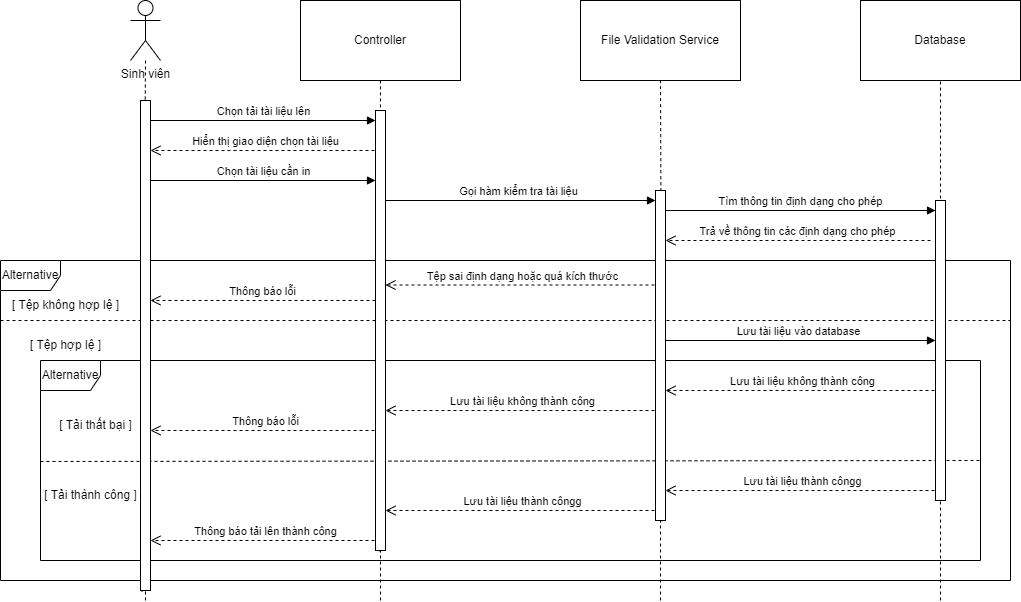

The diagram above was exported from draw.io. Its source (the exported page's mxGraphModel, read from the mxfile embedded in the PNG):
<mxGraphModel dx="2086" dy="531" grid="1" gridSize="10" guides="1" tooltips="1" connect="1" arrows="1" fold="1" page="1" pageScale="1" pageWidth="850" pageHeight="1100" math="0" shadow="0">
  <root>
    <mxCell id="0" />
    <mxCell id="1" parent="0" />
    <mxCell id="pks53fSaY7CfpZPm1C0--1" value="Controller" style="rounded=0;whiteSpace=wrap;html=1;" parent="1" vertex="1">
      <mxGeometry x="80" y="80" width="160" height="80" as="geometry" />
    </mxCell>
    <mxCell id="pks53fSaY7CfpZPm1C0--2" value="File Validation Service" style="rounded=0;whiteSpace=wrap;html=1;" parent="1" vertex="1">
      <mxGeometry x="360" y="80" width="160" height="80" as="geometry" />
    </mxCell>
    <mxCell id="pks53fSaY7CfpZPm1C0--6" value="Sinh viên&lt;div&gt;&lt;br&gt;&lt;/div&gt;" style="shape=umlActor;verticalLabelPosition=bottom;verticalAlign=top;html=1;" parent="1" vertex="1">
      <mxGeometry x="-90" y="80" width="30" height="60" as="geometry" />
    </mxCell>
    <mxCell id="pks53fSaY7CfpZPm1C0--7" value="" style="endArrow=none;dashed=1;html=1;rounded=0;exitX=0.161;exitY=1.002;exitDx=0;exitDy=0;exitPerimeter=0;" parent="1" source="8wOMtndMI-mwwvWEjrzp-16" edge="1">
      <mxGeometry width="50" height="50" relative="1" as="geometry">
        <mxPoint x="-75" y="801" as="sourcePoint" />
        <mxPoint x="-75" y="140" as="targetPoint" />
      </mxGeometry>
    </mxCell>
    <mxCell id="pks53fSaY7CfpZPm1C0--8" value="" style="endArrow=none;dashed=1;html=1;rounded=0;exitX=0.389;exitY=1.002;exitDx=0;exitDy=0;exitPerimeter=0;entryX=0.5;entryY=1;entryDx=0;entryDy=0;" parent="1" source="8wOMtndMI-mwwvWEjrzp-18" target="pks53fSaY7CfpZPm1C0--1" edge="1">
      <mxGeometry width="50" height="50" relative="1" as="geometry">
        <mxPoint x="159.5" y="831" as="sourcePoint" />
        <mxPoint x="159.5" y="170" as="targetPoint" />
      </mxGeometry>
    </mxCell>
    <mxCell id="pks53fSaY7CfpZPm1C0--10" value="" style="endArrow=none;dashed=1;html=1;rounded=0;entryX=0.5;entryY=1;entryDx=0;entryDy=0;exitX=0.659;exitY=1.002;exitDx=0;exitDy=0;exitPerimeter=0;" parent="1" source="8wOMtndMI-mwwvWEjrzp-20" edge="1">
      <mxGeometry width="50" height="50" relative="1" as="geometry">
        <mxPoint x="439.5" y="811" as="sourcePoint" />
        <mxPoint x="440" y="160" as="targetPoint" />
      </mxGeometry>
    </mxCell>
    <mxCell id="me7I0JZEaWp7qqH_eP5L-4" value="Hiển thị giao diện chọn tài liệu" style="html=1;verticalAlign=bottom;endArrow=open;dashed=1;endSize=8;curved=0;rounded=0;" parent="1" target="8wOMtndMI-mwwvWEjrzp-16" edge="1">
      <mxGeometry relative="1" as="geometry">
        <mxPoint x="160" y="230" as="sourcePoint" />
        <mxPoint x="-80" y="230" as="targetPoint" />
      </mxGeometry>
    </mxCell>
    <mxCell id="me7I0JZEaWp7qqH_eP5L-5" value="Chọn tài liệu cần in" style="html=1;verticalAlign=bottom;endArrow=block;curved=0;rounded=0;" parent="1" target="8wOMtndMI-mwwvWEjrzp-18" edge="1">
      <mxGeometry width="80" relative="1" as="geometry">
        <mxPoint x="-70" y="260" as="sourcePoint" />
        <mxPoint x="160" y="260" as="targetPoint" />
      </mxGeometry>
    </mxCell>
    <mxCell id="me7I0JZEaWp7qqH_eP5L-6" value="Gọi hàm kiểm tra tài liệu" style="html=1;verticalAlign=bottom;endArrow=block;curved=0;rounded=0;" parent="1" target="8wOMtndMI-mwwvWEjrzp-20" edge="1">
      <mxGeometry width="80" relative="1" as="geometry">
        <mxPoint x="160" y="280" as="sourcePoint" />
        <mxPoint x="440" y="280" as="targetPoint" />
      </mxGeometry>
    </mxCell>
    <mxCell id="me7I0JZEaWp7qqH_eP5L-7" value="Alternative" style="shape=umlFrame;whiteSpace=wrap;html=1;pointerEvents=0;" parent="1" vertex="1">
      <mxGeometry x="-220" y="340" width="1010" height="320" as="geometry" />
    </mxCell>
    <mxCell id="me7I0JZEaWp7qqH_eP5L-11" value="[ Tệp không hợp lệ&lt;span style=&quot;background-color: initial;&quot;&gt;&amp;nbsp;&lt;/span&gt;&lt;span style=&quot;background-color: initial;&quot;&gt;]&lt;/span&gt;" style="text;html=1;align=center;verticalAlign=middle;resizable=0;points=[];autosize=1;strokeColor=none;fillColor=none;" parent="1" vertex="1">
      <mxGeometry x="-220" y="370" width="130" height="30" as="geometry" />
    </mxCell>
    <mxCell id="p26Mm5hp6H0Ege4YGojb-1" value="Tệp sai định dạng hoặc quá kích thước" style="html=1;verticalAlign=bottom;endArrow=open;dashed=1;endSize=8;curved=0;rounded=0;" parent="1" edge="1">
      <mxGeometry relative="1" as="geometry">
        <mxPoint x="440" y="364.5" as="sourcePoint" />
        <mxPoint x="165" y="364.5" as="targetPoint" />
      </mxGeometry>
    </mxCell>
    <mxCell id="p26Mm5hp6H0Ege4YGojb-5" value="Database" style="rounded=0;whiteSpace=wrap;html=1;" parent="1" vertex="1">
      <mxGeometry x="640" y="80" width="160" height="80" as="geometry" />
    </mxCell>
    <mxCell id="p26Mm5hp6H0Ege4YGojb-6" value="" style="endArrow=none;dashed=1;html=1;rounded=0;entryX=0.5;entryY=1;entryDx=0;entryDy=0;" parent="1" edge="1">
      <mxGeometry width="50" height="50" relative="1" as="geometry">
        <mxPoint x="720" y="680" as="sourcePoint" />
        <mxPoint x="720" y="160" as="targetPoint" />
      </mxGeometry>
    </mxCell>
    <mxCell id="eWx1HdvBnRidxebTYfGV-4" value="" style="endArrow=none;dashed=1;html=1;rounded=0;" parent="1" edge="1">
      <mxGeometry width="50" height="50" relative="1" as="geometry">
        <mxPoint x="-220" y="400" as="sourcePoint" />
        <mxPoint x="790" y="400" as="targetPoint" />
      </mxGeometry>
    </mxCell>
    <mxCell id="8wOMtndMI-mwwvWEjrzp-1" value="Alternative" style="shape=umlFrame;whiteSpace=wrap;html=1;pointerEvents=0;" parent="1" vertex="1">
      <mxGeometry x="-180" y="440" width="940" height="200" as="geometry" />
    </mxCell>
    <mxCell id="8wOMtndMI-mwwvWEjrzp-5" value="[ Tệp hợp lệ&amp;nbsp;&lt;span style=&quot;background-color: initial;&quot;&gt;]&lt;/span&gt;" style="text;html=1;align=center;verticalAlign=middle;resizable=0;points=[];autosize=1;strokeColor=none;fillColor=none;" parent="1" vertex="1">
      <mxGeometry x="-200" y="410" width="90" height="30" as="geometry" />
    </mxCell>
    <mxCell id="8wOMtndMI-mwwvWEjrzp-6" value="[ Tải thất bại ]" style="text;html=1;align=center;verticalAlign=middle;resizable=0;points=[];autosize=1;strokeColor=none;fillColor=none;" parent="1" vertex="1">
      <mxGeometry x="-175" y="490" width="100" height="30" as="geometry" />
    </mxCell>
    <mxCell id="8wOMtndMI-mwwvWEjrzp-7" value="[ Tải thành công ]" style="text;html=1;align=center;verticalAlign=middle;resizable=0;points=[];autosize=1;strokeColor=none;fillColor=none;" parent="1" vertex="1">
      <mxGeometry x="-190" y="560" width="120" height="30" as="geometry" />
    </mxCell>
    <mxCell id="8wOMtndMI-mwwvWEjrzp-8" value="Lưu tài liệu không thành công" style="html=1;verticalAlign=bottom;endArrow=open;dashed=1;endSize=8;curved=0;rounded=0;" parent="1" edge="1">
      <mxGeometry relative="1" as="geometry">
        <mxPoint x="720" y="470" as="sourcePoint" />
        <mxPoint x="445" y="470" as="targetPoint" />
        <Array as="points">
          <mxPoint x="580" y="470" />
        </Array>
      </mxGeometry>
    </mxCell>
    <mxCell id="8wOMtndMI-mwwvWEjrzp-9" value="Lưu tài liệu không thành công" style="html=1;verticalAlign=bottom;endArrow=open;dashed=1;endSize=8;curved=0;rounded=0;" parent="1" edge="1">
      <mxGeometry relative="1" as="geometry">
        <mxPoint x="440" y="490" as="sourcePoint" />
        <mxPoint x="165" y="490" as="targetPoint" />
      </mxGeometry>
    </mxCell>
    <mxCell id="8wOMtndMI-mwwvWEjrzp-10" value="" style="endArrow=none;dashed=1;html=1;rounded=0;entryX=0.998;entryY=0.261;entryDx=0;entryDy=0;entryPerimeter=0;exitX=0;exitY=0.372;exitDx=0;exitDy=0;exitPerimeter=0;" parent="1" edge="1">
      <mxGeometry width="50" height="50" relative="1" as="geometry">
        <mxPoint x="-180" y="541" as="sourcePoint" />
        <mxPoint x="760.0000000000002" y="540" as="targetPoint" />
      </mxGeometry>
    </mxCell>
    <mxCell id="8wOMtndMI-mwwvWEjrzp-11" value="Thông báo lỗi" style="html=1;verticalAlign=bottom;endArrow=open;dashed=1;endSize=8;curved=0;rounded=0;" parent="1" edge="1">
      <mxGeometry relative="1" as="geometry">
        <mxPoint x="160" y="510" as="sourcePoint" />
        <mxPoint x="-70" y="510" as="targetPoint" />
      </mxGeometry>
    </mxCell>
    <mxCell id="8wOMtndMI-mwwvWEjrzp-12" value="Lưu tài liệu thành côngg" style="html=1;verticalAlign=bottom;endArrow=open;dashed=1;endSize=8;curved=0;rounded=0;" parent="1" target="8wOMtndMI-mwwvWEjrzp-20" edge="1">
      <mxGeometry relative="1" as="geometry">
        <mxPoint x="720" y="570" as="sourcePoint" />
        <mxPoint x="440" y="570" as="targetPoint" />
        <Array as="points">
          <mxPoint x="580" y="570" />
        </Array>
      </mxGeometry>
    </mxCell>
    <mxCell id="8wOMtndMI-mwwvWEjrzp-13" value="Lưu tài liệu thành côngg" style="html=1;verticalAlign=bottom;endArrow=open;dashed=1;endSize=8;curved=0;rounded=0;" parent="1" target="8wOMtndMI-mwwvWEjrzp-18" edge="1">
      <mxGeometry relative="1" as="geometry">
        <mxPoint x="440" y="590" as="sourcePoint" />
        <mxPoint x="160" y="590" as="targetPoint" />
      </mxGeometry>
    </mxCell>
    <mxCell id="8wOMtndMI-mwwvWEjrzp-14" value="Thông báo tải lên thành công" style="html=1;verticalAlign=bottom;endArrow=open;dashed=1;endSize=8;curved=0;rounded=0;" parent="1" target="8wOMtndMI-mwwvWEjrzp-16" edge="1">
      <mxGeometry relative="1" as="geometry">
        <mxPoint x="160" y="620" as="sourcePoint" />
        <mxPoint x="-80" y="620" as="targetPoint" />
      </mxGeometry>
    </mxCell>
    <mxCell id="8wOMtndMI-mwwvWEjrzp-15" value="Lưu tài liệu vào database" style="html=1;verticalAlign=bottom;endArrow=block;curved=0;rounded=0;" parent="1" edge="1">
      <mxGeometry width="80" relative="1" as="geometry">
        <mxPoint x="440" y="420" as="sourcePoint" />
        <mxPoint x="715" y="420" as="targetPoint" />
      </mxGeometry>
    </mxCell>
    <mxCell id="8wOMtndMI-mwwvWEjrzp-16" value="" style="html=1;points=[[0,0,0,0,5],[0,1,0,0,-5],[1,0,0,0,5],[1,1,0,0,-5]];perimeter=orthogonalPerimeter;outlineConnect=0;targetShapes=umlLifeline;portConstraint=eastwest;newEdgeStyle={&quot;curved&quot;:0,&quot;rounded&quot;:0};" parent="1" vertex="1">
      <mxGeometry x="-80" y="180" width="10" height="490" as="geometry" />
    </mxCell>
    <mxCell id="8wOMtndMI-mwwvWEjrzp-19" value="" style="endArrow=none;dashed=1;html=1;rounded=0;entryX=0.5;entryY=1;entryDx=0;entryDy=0;" parent="1" target="8wOMtndMI-mwwvWEjrzp-18" edge="1">
      <mxGeometry width="50" height="50" relative="1" as="geometry">
        <mxPoint x="160" y="680" as="sourcePoint" />
        <mxPoint x="160" y="160" as="targetPoint" />
      </mxGeometry>
    </mxCell>
    <mxCell id="8wOMtndMI-mwwvWEjrzp-18" value="" style="html=1;points=[[0,0,0,0,5],[0,1,0,0,-5],[1,0,0,0,5],[1,1,0,0,-5]];perimeter=orthogonalPerimeter;outlineConnect=0;targetShapes=umlLifeline;portConstraint=eastwest;newEdgeStyle={&quot;curved&quot;:0,&quot;rounded&quot;:0};" parent="1" vertex="1">
      <mxGeometry x="155" y="190" width="10" height="440" as="geometry" />
    </mxCell>
    <mxCell id="8wOMtndMI-mwwvWEjrzp-21" value="" style="endArrow=none;dashed=1;html=1;rounded=0;entryX=0.5;entryY=1;entryDx=0;entryDy=0;" parent="1" target="8wOMtndMI-mwwvWEjrzp-20" edge="1">
      <mxGeometry width="50" height="50" relative="1" as="geometry">
        <mxPoint x="440" y="680" as="sourcePoint" />
        <mxPoint x="440" y="160" as="targetPoint" />
      </mxGeometry>
    </mxCell>
    <mxCell id="8wOMtndMI-mwwvWEjrzp-20" value="" style="html=1;points=[[0,0,0,0,5],[0,1,0,0,-5],[1,0,0,0,5],[1,1,0,0,-5]];perimeter=orthogonalPerimeter;outlineConnect=0;targetShapes=umlLifeline;portConstraint=eastwest;newEdgeStyle={&quot;curved&quot;:0,&quot;rounded&quot;:0};" parent="1" vertex="1">
      <mxGeometry x="435" y="270" width="10" height="330" as="geometry" />
    </mxCell>
    <mxCell id="8wOMtndMI-mwwvWEjrzp-23" value="" style="html=1;points=[[0,0,0,0,5],[0,1,0,0,-5],[1,0,0,0,5],[1,1,0,0,-5]];perimeter=orthogonalPerimeter;outlineConnect=0;targetShapes=umlLifeline;portConstraint=eastwest;newEdgeStyle={&quot;curved&quot;:0,&quot;rounded&quot;:0};" parent="1" vertex="1">
      <mxGeometry x="715" y="280" width="10" height="300" as="geometry" />
    </mxCell>
    <mxCell id="8wOMtndMI-mwwvWEjrzp-25" value="Chọn tải tài liệu lên" style="html=1;verticalAlign=bottom;endArrow=block;curved=0;rounded=0;" parent="1" edge="1">
      <mxGeometry width="80" relative="1" as="geometry">
        <mxPoint x="-70" y="200" as="sourcePoint" />
        <mxPoint x="155" y="200" as="targetPoint" />
      </mxGeometry>
    </mxCell>
    <mxCell id="8wOMtndMI-mwwvWEjrzp-26" value="Thông báo lỗi" style="html=1;verticalAlign=bottom;endArrow=open;dashed=1;endSize=8;curved=0;rounded=0;" parent="1" edge="1">
      <mxGeometry relative="1" as="geometry">
        <mxPoint x="155" y="380" as="sourcePoint" />
        <mxPoint x="-70" y="380" as="targetPoint" />
      </mxGeometry>
    </mxCell>
    <mxCell id="qFG3f82BYr1RXr6utOUn-1" value="" style="endArrow=none;dashed=1;html=1;rounded=0;" parent="1" target="8wOMtndMI-mwwvWEjrzp-16" edge="1">
      <mxGeometry width="50" height="50" relative="1" as="geometry">
        <mxPoint x="-75" y="680" as="sourcePoint" />
        <mxPoint x="260" y="550" as="targetPoint" />
      </mxGeometry>
    </mxCell>
    <mxCell id="MroFP6ImG6HvPOTtPB-U-2" value="Tìm thông tin định dạng cho phép" style="html=1;verticalAlign=bottom;endArrow=block;curved=0;rounded=0;" parent="1" target="8wOMtndMI-mwwvWEjrzp-23" edge="1">
      <mxGeometry width="80" relative="1" as="geometry">
        <mxPoint x="445" y="290" as="sourcePoint" />
        <mxPoint x="710" y="290" as="targetPoint" />
      </mxGeometry>
    </mxCell>
    <mxCell id="MroFP6ImG6HvPOTtPB-U-3" value="Trả về thông tin các định dạng cho phép" style="html=1;verticalAlign=bottom;endArrow=open;dashed=1;endSize=8;curved=0;rounded=0;" parent="1" edge="1">
      <mxGeometry relative="1" as="geometry">
        <mxPoint x="710" y="320" as="sourcePoint" />
        <mxPoint x="445" y="320" as="targetPoint" />
      </mxGeometry>
    </mxCell>
  </root>
</mxGraphModel>